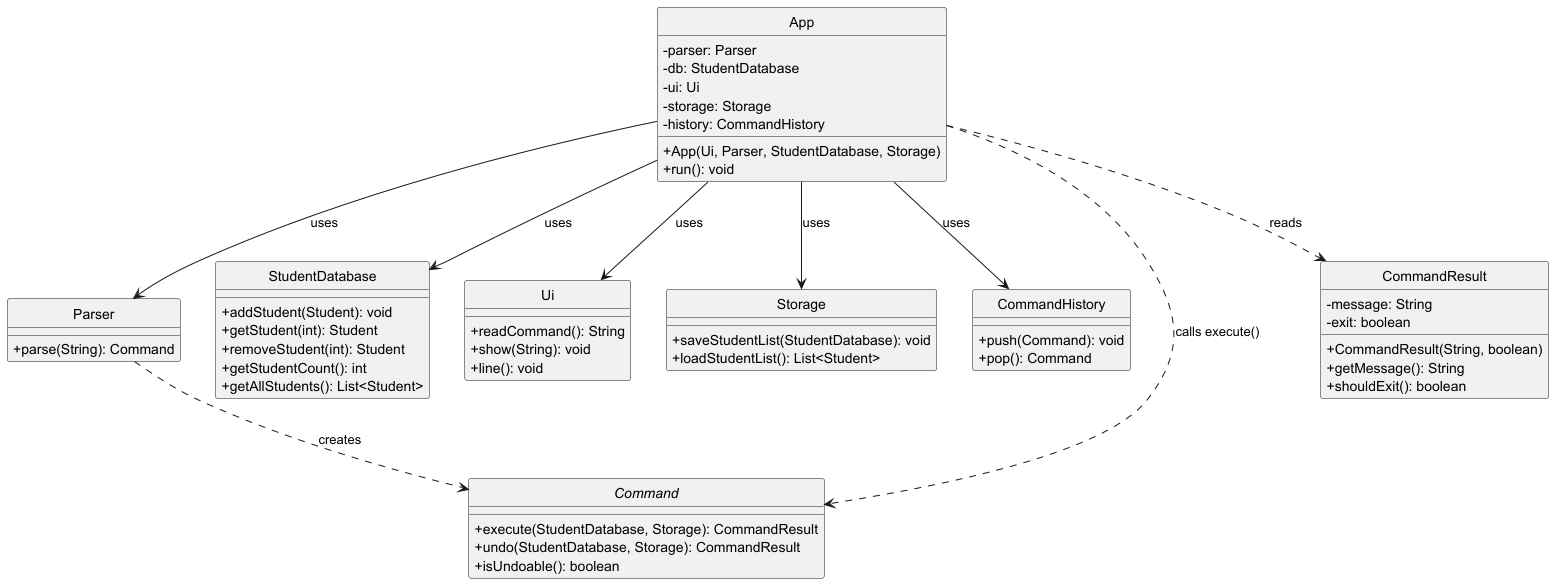

The diagram above was rendered by PlantUML. Its source (embedded in the PNG):
@startuml AppClassDiagram
skinparam classAttributeIconSize 0
skinparam style strictuml

class App {
    -parser: Parser
    -db: StudentDatabase
    -ui: Ui
    -storage: Storage
    -history: CommandHistory
    +App(Ui, Parser, StudentDatabase, Storage)
    +run(): void
}

class Parser {
    +parse(String): Command
}

class StudentDatabase {
    +addStudent(Student): void
    +getStudent(int): Student
    +removeStudent(int): Student
    +getStudentCount(): int
    +getAllStudents(): List<Student>
}

class Ui {
    +readCommand(): String
    +show(String): void
    +line(): void
}

class Storage {
    +saveStudentList(StudentDatabase): void
    +loadStudentList(): List<Student>
}

class CommandHistory {
    +push(Command): void
    +pop(): Command
}

interface Command {
    +execute(StudentDatabase, Storage): CommandResult
    +undo(StudentDatabase, Storage): CommandResult
    +isUndoable(): boolean
}

class CommandResult {
    -message: String
    -exit: boolean
    +CommandResult(String, boolean)
    +getMessage(): String
    +shouldExit(): boolean
}

App --> Parser : uses
App --> StudentDatabase : uses
App --> Ui : uses
App --> Storage : uses
App --> CommandHistory : uses
App ..> Command : calls execute()
App ..> CommandResult : reads
Parser ..> Command : creates
@enduml